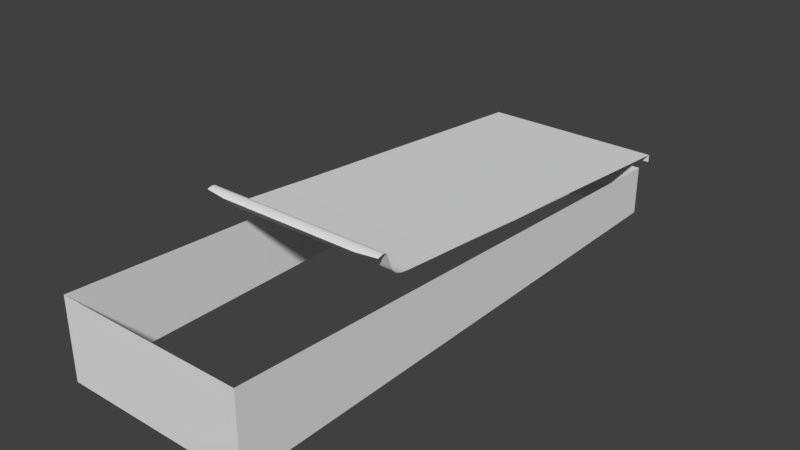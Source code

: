 # Source: SkeeBall.blend  (saved by Blender 2.79.0; exported with 4.5.12 LTS)
import bpy
from mathutils import Matrix  # noqa: F401  (used for matrix-valued properties, if any)

bpy.ops.wm.read_factory_settings(use_empty=True)
scene = bpy.context.scene
scene.name = 'Scene'

# ---- collections
col_collection_1 = bpy.data.collections.new('Collection 1'); scene.collection.children.link(col_collection_1)

# ---- materials (node trees are filled in below, after node groups)
mat_material = bpy.data.materials.new('Material')
mat_material.alpha_threshold = 0.0
mat_material.use_transparent_shadow = False
mat_material.roughness = 0.5
mat_material.line_color = (0.0, 0.0, 0.0, 1.0)

# ---- material node trees

# ---- world
world_world = bpy.data.worlds.new('World'); scene.world = world_world
world_world.color = (0.05088, 0.05088, 0.05088)
world_world.use_sun_shadow = False
world_world.sun_shadow_jitter_overblur = 0.0
world_world.cycles.sampling_method = 'MANUAL'

# ---- meshes
me_cube_003 = bpy.data.meshes.new('Cube.003')
me_cube_003.from_pydata([(-0.9261, -0.9906, 1.006), (-1.122, 2.716, 0.4), (0.5071, -0.9906, 1.006), (0.7203, 2.716, 0.4), (-1.14, -0.9622, 1.022), (0.7211, -0.9622, 1.022), (-1.14, -0.926, 1.035), (0.7211, -0.926, 1.035), (-1.14, -0.8972, 1.041), (0.7211, -0.8972, 1.041), (-1.14, -0.8712, 1.041), (0.7211, -0.8712, 1.041), (-1.14, -0.8503, 1.035), (0.7211, -0.8503, 1.035), (-1.14, -0.8326, 1.022), (0.7211, -0.8326, 1.022), (-1.14, -0.8175, 0.9984), (0.7211, -0.8175, 0.9984), (-1.14, -0.7995, 0.9497), (0.7211, -0.7995, 0.9497), (-1.14, -0.7769, 0.8902), (0.7211, -0.7769, 0.8902), (-1.14, -0.7562, 0.8315), (0.7211, -0.7562, 0.8315), (-1.14, -0.7357, 0.7901), (0.7211, -0.7357, 0.7901), (-1.14, -0.7161, 0.7659), (0.7211, -0.7161, 0.7659), (-1.14, -0.6969, 0.7495), (0.7211, -0.6969, 0.7495), (-1.14, -0.6779, 0.7379), (0.7211, -0.6779, 0.7379), (-1.14, -0.6586, 0.7284), (0.7211, -0.6586, 0.7284), (-1.14, -0.6384, 0.7199), (0.7211, -0.6384, 0.7199), (-1.14, -0.6165, 0.7122), (0.7211, -0.6165, 0.7122), (-1.14, -0.5992, 0.7067), (0.7211, -0.5992, 0.7067), (-1.14, -0.5855, 0.7035), (0.7211, -0.5855, 0.7035), (-1.14, -0.571, 0.7008), (0.7211, -0.571, 0.7008), (-1.14, -0.5552, 0.698), (0.7211, -0.5552, 0.698), (-1.14, -0.5388, 0.6954), (0.7211, -0.5388, 0.6954), (-1.14, -0.522, 0.6929), (0.7211, -0.522, 0.6929), (-1.14, -0.5035, 0.6909), (0.7211, -0.5035, 0.6909), (-1.14, -0.4876, 0.6889), (0.7211, -0.4876, 0.6889), (-1.14, -0.4695, 0.6869), (0.721, -0.4695, 0.6869), (-1.139, 0.2503, 0.6219), (0.7212, 0.2503, 0.6219), (-1.135, 1.483, 0.511), (-0.2839, 2.716, 0.4), (0.6141, -0.9766, 1.014), (-0.2841, -0.9906, 1.006), (-1.033, -0.9766, 1.014), (0.7211, -0.9442, 1.029), (-0.2841, -0.9622, 1.022), (-1.14, -0.9442, 1.029), (0.7211, -0.9117, 1.038), (-0.2841, -0.926, 1.035), (-1.14, -0.9117, 1.038), (0.7211, -0.8842, 1.042), (-0.2841, -0.8972, 1.041), (-1.14, -0.8842, 1.042), (0.7211, -0.8605, 1.039), (-0.2841, -0.8712, 1.041), (-1.14, -0.8605, 1.039), (0.7211, -0.8408, 1.03), (-0.2841, -0.8503, 1.035), (-1.14, -0.8408, 1.03), (0.7211, -0.8242, 1.011), (-0.2841, -0.8326, 1.022), (-1.14, -0.8242, 1.011), (0.7211, -0.8079, 0.9743), (-0.2841, -0.8175, 0.9984), (-1.14, -0.8079, 0.9743), (0.7211, -0.7881, 0.92), (-0.2841, -0.7995, 0.9497), (-1.14, -0.7881, 0.92), (0.7211, -0.7669, 0.8607), (-0.2841, -0.7769, 0.8902), (-1.14, -0.7669, 0.8607), (0.7211, -0.7468, 0.8103), (-0.2841, -0.7562, 0.8315), (-1.14, -0.7468, 0.8103), (0.7211, -0.7265, 0.7775), (-0.2841, -0.7357, 0.7901), (-1.14, -0.7265, 0.7775), (0.7211, -0.7068, 0.7573), (-0.2841, -0.7161, 0.7659), (-1.14, -0.7068, 0.7573), (0.7211, -0.6876, 0.7434), (-0.2841, -0.6969, 0.7495), (-1.14, -0.6876, 0.7434), (0.7211, -0.6684, 0.7329), (-0.2841, -0.6779, 0.7379), (-1.14, -0.6684, 0.7329), (0.7211, -0.6486, 0.724), (-0.2841, -0.6586, 0.7284), (-1.14, -0.6486, 0.724), (0.7211, -0.6275, 0.7159), (-0.2841, -0.6384, 0.7199), (-1.14, -0.6275, 0.7159), (0.7211, -0.6079, 0.7093), (-0.2841, -0.6165, 0.7122), (-1.14, -0.6079, 0.7093), (0.7211, -0.5923, 0.705), (-0.2841, -0.5992, 0.7067), (-1.14, -0.5923, 0.705), (0.7211, -0.5783, 0.7021), (-0.2841, -0.5855, 0.7035), (-1.14, -0.5783, 0.7021), (0.7211, -0.5631, 0.6994), (-0.2841, -0.571, 0.7008), (-1.14, -0.5631, 0.6994), (0.7211, -0.547, 0.6967), (-0.2841, -0.5552, 0.698), (-1.14, -0.547, 0.6967), (0.7211, -0.5304, 0.6941), (-0.2841, -0.5388, 0.6954), (-1.14, -0.5304, 0.6941), (0.7211, -0.5127, 0.6919), (-0.2841, -0.522, 0.6929), (-1.14, -0.5127, 0.6919), (0.7211, -0.4956, 0.6899), (-0.2841, -0.5035, 0.6909), (-1.14, -0.4956, 0.6899), (0.721, -0.4786, 0.6879), (-0.2841, -0.4876, 0.6889), (-1.14, -0.4786, 0.6879), (0.7211, -0.1097, 0.6536), (-0.2839, -0.4695, 0.6869), (-1.139, -0.1097, 0.6536), (0.7293, 1.483, 0.511), (-0.2835, 0.2503, 0.6219), (-0.2837, 1.483, 0.511), (-0.2837, -0.1097, 0.6536), (-0.284, -0.4786, 0.6879), (-0.2841, -0.4956, 0.6899), (-0.2841, -0.5127, 0.6919), (-0.2841, -0.5304, 0.6941), (-0.2841, -0.547, 0.6967), (-0.2841, -0.5631, 0.6994), (-0.2841, -0.5783, 0.7021), (-0.2841, -0.5923, 0.705), (-0.2841, -0.6079, 0.7093), (-0.2841, -0.6275, 0.7159), (-0.2841, -0.6486, 0.724), (-0.2841, -0.6684, 0.7329), (-0.2841, -0.6876, 0.7434), (-0.2841, -0.7068, 0.7573), (-0.2841, -0.7265, 0.7775), (-0.2841, -0.7468, 0.8103), (-0.2841, -0.7669, 0.8607), (-0.2841, -0.7881, 0.92), (-0.2841, -0.8079, 0.9743), (-0.2841, -0.8242, 1.011), (-0.2841, -0.8408, 1.03), (-0.2841, -0.8605, 1.039), (-0.2841, -0.8842, 1.042), (-0.2841, -0.9117, 1.038), (-0.2841, -0.9442, 1.029), (-0.2841, -0.9767, 1.014), (-1.133, 2.1, 0.4555), (0.037, 2.716, 0.4), (0.5606, -0.9836, 1.01), (-0.6051, -0.9906, 1.006), (-1.087, -0.9695, 1.018), (0.7211, -0.9532, 1.025), (0.1439, -0.9622, 1.022), (-1.14, -0.9352, 1.032), (0.7211, -0.9189, 1.037), (0.1439, -0.926, 1.035), (-1.14, -0.9045, 1.04), (0.7211, -0.8907, 1.041), (0.1439, -0.8972, 1.041), (-1.14, -0.8777, 1.041), (0.7211, -0.8658, 1.04), (0.1439, -0.8712, 1.041), (-1.14, -0.8553, 1.037), (0.7211, -0.8454, 1.033), (0.1439, -0.8503, 1.035), (-1.14, -0.8365, 1.026), (0.7211, -0.8281, 1.017), (0.1439, -0.8326, 1.022), (-1.14, -0.8206, 1.005), (0.7211, -0.8124, 0.9864), (0.1439, -0.8175, 0.9984), (-1.14, -0.8037, 0.962), (0.7211, -0.7939, 0.9348), (0.1439, -0.7995, 0.9497), (-1.14, -0.7825, 0.9051), (0.7211, -0.7719, 0.8755), (0.1439, -0.7769, 0.8902), (-1.14, -0.7617, 0.8461), (0.7211, -0.7517, 0.8208), (0.1439, -0.7562, 0.8315), (-1.14, -0.7415, 0.8001), (0.7211, -0.7313, 0.7836), (0.1439, -0.7357, 0.7901), (-1.14, -0.7214, 0.7716), (0.7211, -0.7116, 0.7615), (0.1439, -0.7161, 0.7659), (-1.14, -0.7019, 0.7533), (0.7211, -0.6923, 0.7464), (0.1439, -0.6969, 0.7495), (-1.14, -0.6828, 0.7406), (0.7211, -0.6732, 0.7354), (0.1439, -0.6779, 0.7379), (-1.14, -0.6635, 0.7306), (0.7211, -0.6536, 0.7261), (0.1439, -0.6586, 0.7284), (-1.14, -0.6435, 0.7219), (0.7211, -0.6329, 0.7179), (0.1439, -0.6384, 0.7199), (-1.14, -0.622, 0.714), (0.7211, -0.6122, 0.7107), (0.1439, -0.6165, 0.7122), (-1.14, -0.6035, 0.708), (0.7211, -0.5958, 0.7058), (0.1439, -0.5992, 0.7067), (-1.14, -0.5889, 0.7043), (0.7211, -0.5819, 0.7028), (0.1439, -0.5855, 0.7035), (-1.14, -0.5747, 0.7014), (0.7211, -0.5671, 0.7001), (0.1439, -0.571, 0.7008), (-1.14, -0.5591, 0.6987), (0.7211, -0.5511, 0.6974), (0.1439, -0.5552, 0.698), (-1.14, -0.5429, 0.696), (0.7211, -0.5346, 0.6947), (0.1439, -0.5388, 0.6954), (-1.14, -0.5262, 0.6935), (0.7211, -0.5174, 0.6924), (0.1439, -0.522, 0.6929), (-1.14, -0.5081, 0.6914), (0.7211, -0.4995, 0.6904), (0.1439, -0.5035, 0.6909), (-1.14, -0.4916, 0.6894), (0.7211, -0.4831, 0.6884), (0.1439, -0.4876, 0.6889), (-1.14, -0.474, 0.6874), (0.7211, -0.2896, 0.6703), (0.144, -0.4695, 0.6869), (-1.139, 0.07027, 0.6378), (0.7232, 0.8668, 0.5665), (0.1443, 0.2503, 0.6219), (-1.133, 0.8668, 0.5665), (-0.6047, 2.716, 0.4), (0.6676, -0.9695, 1.018), (0.03693, -0.9906, 1.006), (-0.9796, -0.9836, 1.01), (0.7211, -0.9352, 1.032), (-0.7121, -0.9622, 1.022), (-1.14, -0.9532, 1.025), (0.7211, -0.9045, 1.04), (-0.7121, -0.926, 1.035), (-1.14, -0.9189, 1.037), (0.7211, -0.8777, 1.041), (-0.7121, -0.8972, 1.041), (-1.14, -0.8907, 1.041), (0.7211, -0.8553, 1.037), (-0.7121, -0.8712, 1.041), (-1.14, -0.8658, 1.04), (0.7211, -0.8365, 1.026), (-0.7121, -0.8503, 1.035), (-1.14, -0.8454, 1.033), (0.7211, -0.8206, 1.005), (-0.7121, -0.8326, 1.022), (-1.14, -0.8281, 1.017), (0.7211, -0.8037, 0.962), (-0.7121, -0.8175, 0.9984), (-1.14, -0.8124, 0.9864), (0.7211, -0.7825, 0.9051), (-0.7121, -0.7995, 0.9497), (-1.14, -0.7939, 0.9348), (0.7211, -0.7617, 0.8461), (-0.7121, -0.7769, 0.8902), (-1.14, -0.7719, 0.8755), (0.7211, -0.7415, 0.8001), (-0.7121, -0.7562, 0.8315), (-1.14, -0.7517, 0.8208), (0.7211, -0.7214, 0.7716), (-0.7121, -0.7357, 0.7901), (-1.14, -0.7313, 0.7836), (0.7211, -0.7019, 0.7533), (-0.7121, -0.7161, 0.7659), (-1.14, -0.7116, 0.7615), (0.7211, -0.6828, 0.7406), (-0.7121, -0.6969, 0.7495), (-1.14, -0.6923, 0.7464), (0.7211, -0.6635, 0.7306), (-0.7121, -0.6779, 0.7379), (-1.14, -0.6732, 0.7354), (0.7211, -0.6435, 0.7219), (-0.7121, -0.6586, 0.7284), (-1.14, -0.6536, 0.7261), (0.7211, -0.622, 0.714), (-0.7121, -0.6384, 0.7199), (-1.14, -0.6329, 0.7179), (0.7211, -0.6035, 0.708), (-0.7121, -0.6165, 0.7122), (-1.14, -0.6122, 0.7107), (0.7211, -0.5889, 0.7043), (-0.7121, -0.5992, 0.7067), (-1.14, -0.5958, 0.7058), (0.7211, -0.5747, 0.7014), (-0.7121, -0.5855, 0.7035), (-1.14, -0.5819, 0.7028), (0.7211, -0.5591, 0.6987), (-0.7121, -0.571, 0.7008), (-1.14, -0.5671, 0.7001), (0.7211, -0.5429, 0.696), (-0.7121, -0.5552, 0.698), (-1.14, -0.5511, 0.6974), (0.7211, -0.5262, 0.6935), (-0.7121, -0.5388, 0.6954), (-1.14, -0.5346, 0.6947), (0.7211, -0.5081, 0.6914), (-0.7121, -0.522, 0.6929), (-1.14, -0.5174, 0.6924), (0.7211, -0.4916, 0.6894), (-0.7121, -0.5035, 0.6909), (-1.14, -0.4995, 0.6904), (0.721, -0.474, 0.6874), (-0.7121, -0.4876, 0.6889), (-1.14, -0.4831, 0.6884), (0.7212, 0.07027, 0.6378), (-0.7119, -0.4695, 0.6869), (-1.14, -0.2896, 0.6703), (0.7227, 2.1, 0.4555), (-0.7113, 0.2503, 0.6219), (-0.2836, 0.8668, 0.5665), (-0.2838, 2.1, 0.4555), (0.09066, 1.483, 0.511), (-0.658, 1.483, 0.511), (-0.2838, -0.2896, 0.6703), (-0.2836, 0.07027, 0.6378), (0.1442, -0.1097, 0.6536), (-0.7116, -0.1097, 0.6536), (-0.284, -0.4831, 0.6884), (-0.284, -0.474, 0.6874), (0.144, -0.4786, 0.6879), (-0.712, -0.4786, 0.6879), (-0.2841, -0.4995, 0.6904), (-0.2841, -0.4916, 0.6894), (0.1439, -0.4956, 0.6899), (-0.7121, -0.4956, 0.6899), (-0.2841, -0.5174, 0.6924), (-0.2841, -0.5081, 0.6914), (0.1439, -0.5127, 0.6919), (-0.7121, -0.5127, 0.6919), (-0.2841, -0.5346, 0.6947), (-0.2841, -0.5262, 0.6935), (0.1439, -0.5304, 0.6941), (-0.7121, -0.5304, 0.6941), (-0.2841, -0.5511, 0.6974), (-0.2841, -0.5429, 0.696), (0.1439, -0.547, 0.6967), (-0.7121, -0.547, 0.6967), (-0.2841, -0.5671, 0.7001), (-0.2841, -0.5591, 0.6987), (0.1439, -0.5631, 0.6994), (-0.7121, -0.5631, 0.6994), (-0.2841, -0.5819, 0.7028), (-0.2841, -0.5747, 0.7014), (0.1439, -0.5783, 0.7021), (-0.7121, -0.5783, 0.7021), (-0.2841, -0.5958, 0.7058), (-0.2841, -0.5889, 0.7043), (0.1439, -0.5923, 0.705), (-0.7121, -0.5923, 0.705), (-0.2841, -0.6122, 0.7107), (-0.2841, -0.6035, 0.708), (0.1439, -0.6079, 0.7093), (-0.7121, -0.6079, 0.7093), (-0.2841, -0.6329, 0.7179), (-0.2841, -0.622, 0.714), (0.1439, -0.6275, 0.7159), (-0.7121, -0.6275, 0.7159), (-0.2841, -0.6536, 0.7261), (-0.2841, -0.6435, 0.7219), (0.1439, -0.6486, 0.724), (-0.7121, -0.6486, 0.724), (-0.2841, -0.6732, 0.7354), (-0.2841, -0.6635, 0.7306), (0.1439, -0.6684, 0.7329), (-0.7121, -0.6684, 0.7329), (-0.2841, -0.6923, 0.7464), (-0.2841, -0.6828, 0.7406), (0.1439, -0.6876, 0.7434), (-0.7121, -0.6876, 0.7434), (-0.2841, -0.7116, 0.7615), (-0.2841, -0.7019, 0.7533), (0.1439, -0.7068, 0.7573), (-0.7121, -0.7068, 0.7573), (-0.2841, -0.7313, 0.7836), (-0.2841, -0.7214, 0.7716), (0.1439, -0.7265, 0.7775), (-0.7121, -0.7265, 0.7775), (-0.2841, -0.7517, 0.8208), (-0.2841, -0.7415, 0.8001), (0.1439, -0.7468, 0.8103), (-0.7121, -0.7468, 0.8103), (-0.2841, -0.7719, 0.8755), (-0.2841, -0.7617, 0.8461), (0.1439, -0.7669, 0.8607), (-0.7121, -0.7669, 0.8607), (-0.2841, -0.7939, 0.9348), (-0.2841, -0.7825, 0.9051), (0.1439, -0.7881, 0.92), (-0.7121, -0.7881, 0.92), (-0.2841, -0.8124, 0.9864), (-0.2841, -0.8037, 0.962), (0.1439, -0.8079, 0.9743), (-0.7121, -0.8079, 0.9743), (-0.2841, -0.8281, 1.017), (-0.2841, -0.8206, 1.005), (0.1439, -0.8242, 1.011), (-0.7121, -0.8242, 1.011), (-0.2841, -0.8454, 1.033), (-0.2841, -0.8365, 1.026), (0.1439, -0.8408, 1.03), (-0.7121, -0.8408, 1.03), (-0.2841, -0.8658, 1.04), (-0.2841, -0.8553, 1.037), (0.1439, -0.8605, 1.039), (-0.7121, -0.8605, 1.039), (-0.2841, -0.8907, 1.041), (-0.2841, -0.8777, 1.041), (0.1439, -0.8842, 1.042), (-0.7121, -0.8842, 1.042), (-0.2841, -0.9189, 1.037), (-0.2841, -0.9045, 1.04), (0.1439, -0.9117, 1.038), (-0.7121, -0.9117, 1.038), (-0.2841, -0.9533, 1.025), (-0.2841, -0.9352, 1.032), (0.1439, -0.9442, 1.029), (-0.7121, -0.9442, 1.029), (-0.2841, -0.9837, 1.01), (-0.2841, -0.9695, 1.018), (0.09043, -0.9766, 1.014), (-0.6586, -0.9766, 1.014), (-0.6854, -0.9695, 1.018), (0.1172, -0.9695, 1.018), (0.06368, -0.9837, 1.01), (-0.7121, -0.9352, 1.032), (0.1439, -0.9352, 1.032), (0.1439, -0.9533, 1.025), (-0.7121, -0.9045, 1.04), (0.1439, -0.9045, 1.04), (0.1439, -0.9189, 1.037), (-0.7121, -0.8777, 1.041), (0.1439, -0.8777, 1.041), (0.1439, -0.8907, 1.041), (-0.7121, -0.8553, 1.037), (0.1439, -0.8553, 1.037), (0.1439, -0.8658, 1.04), (-0.7121, -0.8365, 1.026), (0.1439, -0.8365, 1.026), (0.1439, -0.8454, 1.033), (-0.7121, -0.8206, 1.005), (0.1439, -0.8206, 1.005), (0.1439, -0.8281, 1.017), (-0.7121, -0.8037, 0.962), (0.1439, -0.8037, 0.962), (0.1439, -0.8124, 0.9864), (-0.7121, -0.7825, 0.9051), (0.1439, -0.7825, 0.9051), (0.1439, -0.7939, 0.9348), (-0.7121, -0.7617, 0.8461), (0.1439, -0.7617, 0.8461), (0.1439, -0.7719, 0.8755), (-0.7121, -0.7415, 0.8001), (0.1439, -0.7415, 0.8001), (0.1439, -0.7517, 0.8208), (-0.7121, -0.7214, 0.7716), (0.1439, -0.7214, 0.7716), (0.1439, -0.7313, 0.7836), (-0.7121, -0.7019, 0.7533), (0.1439, -0.7019, 0.7533), (0.1439, -0.7116, 0.7615), (-0.7121, -0.6828, 0.7406), (0.1439, -0.6828, 0.7406), (0.1439, -0.6923, 0.7464), (-0.7121, -0.6635, 0.7306), (0.1439, -0.6635, 0.7306), (0.1439, -0.6732, 0.7354), (-0.7121, -0.6435, 0.7219), (0.1439, -0.6435, 0.7219), (0.1439, -0.6536, 0.7261), (-0.7121, -0.622, 0.714), (0.1439, -0.622, 0.714), (0.1439, -0.6329, 0.7179), (-0.7121, -0.6035, 0.708), (0.1439, -0.6035, 0.708), (0.1439, -0.6122, 0.7107), (-0.7121, -0.5889, 0.7043), (0.1439, -0.5889, 0.7043), (0.1439, -0.5958, 0.7058), (-0.7121, -0.5747, 0.7014), (0.1439, -0.5747, 0.7014), (0.1439, -0.5819, 0.7028), (-0.7121, -0.5591, 0.6987), (0.1439, -0.5591, 0.6987), (0.1439, -0.5671, 0.7001), (-0.7121, -0.5429, 0.696), (0.1439, -0.5429, 0.696), (0.1439, -0.5511, 0.6974), (-0.7121, -0.5262, 0.6935), (0.1439, -0.5262, 0.6935), (0.1439, -0.5346, 0.6947), (-0.7121, -0.5081, 0.6914), (0.1439, -0.5081, 0.6914), (0.1439, -0.5174, 0.6924), (-0.7121, -0.4916, 0.6894), (0.1439, -0.4916, 0.6894), (0.1439, -0.4995, 0.6904), (-0.7119, -0.474, 0.6874), (0.144, -0.474, 0.6874), (0.144, -0.4831, 0.6884), (-0.7114, 0.07027, 0.6378), (0.1442, 0.07027, 0.6378), (0.1441, -0.2896, 0.6703), (-0.6314, 2.1, 0.4555), (0.06383, 2.1, 0.4555), (0.1175, 0.8668, 0.5665), (-0.6846, 0.8668, 0.5665), (-0.7117, -0.2896, 0.6703), (-0.7121, -0.4831, 0.6884), (-0.7121, -0.4995, 0.6904), (-0.7121, -0.5174, 0.6924), (-0.7121, -0.5346, 0.6947), (-0.7121, -0.5511, 0.6974), (-0.7121, -0.5671, 0.7001), (-0.7121, -0.5819, 0.7028), (-0.7121, -0.5958, 0.7058), (-0.7121, -0.6122, 0.7107), (-0.7121, -0.6329, 0.7179), (-0.7121, -0.6536, 0.7261), (-0.7121, -0.6732, 0.7354), (-0.7121, -0.6923, 0.7464), (-0.7121, -0.7116, 0.7615), (-0.7121, -0.7313, 0.7836), (-0.7121, -0.7517, 0.8208), (-0.7121, -0.7719, 0.8755), (-0.7121, -0.7939, 0.9348), (-0.7121, -0.8124, 0.9864), (-0.7121, -0.8281, 1.017), (-0.7121, -0.8454, 1.033), (-0.7121, -0.8658, 1.04), (-0.7121, -0.8907, 1.041), (-0.7121, -0.9189, 1.037), (-0.7121, -0.9533, 1.025), (-0.6319, -0.9837, 1.01)], [], [(564, 260, 0, 174), (563, 263, 4, 262), (562, 266, 6, 265), (561, 269, 8, 268), (560, 272, 10, 271), (559, 275, 12, 274), (558, 278, 14, 277), (557, 281, 16, 280), (556, 284, 18, 283), (555, 287, 20, 286), (554, 290, 22, 289), (553, 293, 24, 292), (552, 296, 26, 295), (551, 299, 28, 298), (550, 302, 30, 301), (549, 305, 32, 304), (548, 308, 34, 307), (547, 311, 36, 310), (546, 314, 38, 313), (545, 317, 40, 316), (544, 320, 42, 319), (543, 323, 44, 322), (542, 326, 46, 325), (541, 329, 48, 328), (540, 332, 50, 331), (539, 335, 52, 334), (538, 338, 54, 337), (537, 256, 56, 340), (536, 341, 142, 255), (535, 342, 143, 343), (534, 171, 58, 344), (533, 345, 139, 252), (532, 346, 144, 347), (531, 253, 140, 348), (530, 349, 136, 249), (529, 350, 145, 351), (528, 250, 137, 352), (527, 353, 133, 246), (526, 354, 146, 355), (525, 247, 134, 356), (524, 357, 130, 243), (523, 358, 147, 359), (522, 244, 131, 360), (521, 361, 127, 240), (520, 362, 148, 363), (519, 241, 128, 364), (518, 365, 124, 237), (517, 366, 149, 367), (516, 238, 125, 368), (515, 369, 121, 234), (514, 370, 150, 371), (513, 235, 122, 372), (512, 373, 118, 231), (511, 374, 151, 375), (510, 232, 119, 376), (509, 377, 115, 228), (508, 378, 152, 379), (507, 229, 116, 380), (506, 381, 112, 225), (505, 382, 153, 383), (504, 226, 113, 384), (503, 385, 109, 222), (502, 386, 154, 387), (501, 223, 110, 388), (500, 389, 106, 219), (499, 390, 155, 391), (498, 220, 107, 392), (497, 393, 103, 216), (496, 394, 156, 395), (495, 217, 104, 396), (494, 397, 100, 213), (493, 398, 157, 399), (492, 214, 101, 400), (491, 401, 97, 210), (490, 402, 158, 403), (489, 211, 98, 404), (488, 405, 94, 207), (487, 406, 159, 407), (486, 208, 95, 408), (485, 409, 91, 204), (484, 410, 160, 411), (483, 205, 92, 412), (482, 413, 88, 201), (481, 414, 161, 415), (480, 202, 89, 416), (479, 417, 85, 198), (478, 418, 162, 419), (477, 199, 86, 420), (476, 421, 82, 195), (475, 422, 163, 423), (474, 196, 83, 424), (473, 425, 79, 192), (472, 426, 164, 427), (471, 193, 80, 428), (470, 429, 76, 189), (469, 430, 165, 431), (468, 190, 77, 432), (467, 433, 73, 186), (466, 434, 166, 435), (465, 187, 74, 436), (464, 437, 70, 183), (463, 438, 167, 439), (462, 184, 71, 440), (461, 441, 67, 180), (460, 442, 168, 443), (459, 181, 68, 444), (458, 445, 64, 177), (457, 446, 169, 447), (456, 178, 65, 448), (455, 449, 61, 259), (454, 450, 170, 451), (453, 175, 62, 452), (450, 453, 452, 170), (64, 262, 453, 450), (262, 4, 175, 453), (258, 454, 451, 60), (5, 177, 454, 258), (177, 64, 450, 454), (173, 455, 259, 2), (60, 451, 455, 173), (451, 170, 449, 455), (446, 456, 448, 169), (67, 265, 456, 446), (265, 6, 178, 456), (261, 457, 447, 63), (7, 180, 457, 261), (180, 67, 446, 457), (176, 458, 177, 5), (63, 447, 458, 176), (447, 169, 445, 458), (442, 459, 444, 168), (70, 268, 459, 442), (268, 8, 181, 459), (264, 460, 443, 66), (9, 183, 460, 264), (183, 70, 442, 460), (179, 461, 180, 7), (66, 443, 461, 179), (443, 168, 441, 461), (438, 462, 440, 167), (73, 271, 462, 438), (271, 10, 184, 462), (267, 463, 439, 69), (11, 186, 463, 267), (186, 73, 438, 463), (182, 464, 183, 9), (69, 439, 464, 182), (439, 167, 437, 464), (434, 465, 436, 166), (76, 274, 465, 434), (274, 12, 187, 465), (270, 466, 435, 72), (13, 189, 466, 270), (189, 76, 434, 466), (185, 467, 186, 11), (72, 435, 467, 185), (435, 166, 433, 467), (430, 468, 432, 165), (79, 277, 468, 430), (277, 14, 190, 468), (273, 469, 431, 75), (15, 192, 469, 273), (192, 79, 430, 469), (188, 470, 189, 13), (75, 431, 470, 188), (431, 165, 429, 470), (426, 471, 428, 164), (82, 280, 471, 426), (280, 16, 193, 471), (276, 472, 427, 78), (17, 195, 472, 276), (195, 82, 426, 472), (191, 473, 192, 15), (78, 427, 473, 191), (427, 164, 425, 473), (422, 474, 424, 163), (85, 283, 474, 422), (283, 18, 196, 474), (279, 475, 423, 81), (19, 198, 475, 279), (198, 85, 422, 475), (194, 476, 195, 17), (81, 423, 476, 194), (423, 163, 421, 476), (418, 477, 420, 162), (88, 286, 477, 418), (286, 20, 199, 477), (282, 478, 419, 84), (21, 201, 478, 282), (201, 88, 418, 478), (197, 479, 198, 19), (84, 419, 479, 197), (419, 162, 417, 479), (414, 480, 416, 161), (91, 289, 480, 414), (289, 22, 202, 480), (285, 481, 415, 87), (23, 204, 481, 285), (204, 91, 414, 481), (200, 482, 201, 21), (87, 415, 482, 200), (415, 161, 413, 482), (410, 483, 412, 160), (94, 292, 483, 410), (292, 24, 205, 483), (288, 484, 411, 90), (25, 207, 484, 288), (207, 94, 410, 484), (203, 485, 204, 23), (90, 411, 485, 203), (411, 160, 409, 485), (406, 486, 408, 159), (97, 295, 486, 406), (295, 26, 208, 486), (291, 487, 407, 93), (27, 210, 487, 291), (210, 97, 406, 487), (206, 488, 207, 25), (93, 407, 488, 206), (407, 159, 405, 488), (402, 489, 404, 158), (100, 298, 489, 402), (298, 28, 211, 489), (294, 490, 403, 96), (29, 213, 490, 294), (213, 100, 402, 490), (209, 491, 210, 27), (96, 403, 491, 209), (403, 158, 401, 491), (398, 492, 400, 157), (103, 301, 492, 398), (301, 30, 214, 492), (297, 493, 399, 99), (31, 216, 493, 297), (216, 103, 398, 493), (212, 494, 213, 29), (99, 399, 494, 212), (399, 157, 397, 494), (394, 495, 396, 156), (106, 304, 495, 394), (304, 32, 217, 495), (300, 496, 395, 102), (33, 219, 496, 300), (219, 106, 394, 496), (215, 497, 216, 31), (102, 395, 497, 215), (395, 156, 393, 497), (390, 498, 392, 155), (109, 307, 498, 390), (307, 34, 220, 498), (303, 499, 391, 105), (35, 222, 499, 303), (222, 109, 390, 499), (218, 500, 219, 33), (105, 391, 500, 218), (391, 155, 389, 500), (386, 501, 388, 154), (112, 310, 501, 386), (310, 36, 223, 501), (306, 502, 387, 108), (37, 225, 502, 306), (225, 112, 386, 502), (221, 503, 222, 35), (108, 387, 503, 221), (387, 154, 385, 503), (382, 504, 384, 153), (115, 313, 504, 382), (313, 38, 226, 504), (309, 505, 383, 111), (39, 228, 505, 309), (228, 115, 382, 505), (224, 506, 225, 37), (111, 383, 506, 224), (383, 153, 381, 506), (378, 507, 380, 152), (118, 316, 507, 378), (316, 40, 229, 507), (312, 508, 379, 114), (41, 231, 508, 312), (231, 118, 378, 508), (227, 509, 228, 39), (114, 379, 509, 227), (379, 152, 377, 509), (374, 510, 376, 151), (121, 319, 510, 374), (319, 42, 232, 510), (315, 511, 375, 117), (43, 234, 511, 315), (234, 121, 374, 511), (230, 512, 231, 41), (117, 375, 512, 230), (375, 151, 373, 512), (370, 513, 372, 150), (124, 322, 513, 370), (322, 44, 235, 513), (318, 514, 371, 120), (45, 237, 514, 318), (237, 124, 370, 514), (233, 515, 234, 43), (120, 371, 515, 233), (371, 150, 369, 515), (366, 516, 368, 149), (127, 325, 516, 366), (325, 46, 238, 516), (321, 517, 367, 123), (47, 240, 517, 321), (240, 127, 366, 517), (236, 518, 237, 45), (123, 367, 518, 236), (367, 149, 365, 518), (362, 519, 364, 148), (130, 328, 519, 362), (328, 48, 241, 519), (324, 520, 363, 126), (49, 243, 520, 324), (243, 130, 362, 520), (239, 521, 240, 47), (126, 363, 521, 239), (363, 148, 361, 521), (358, 522, 360, 147), (133, 331, 522, 358), (331, 50, 244, 522), (327, 523, 359, 129), (51, 246, 523, 327), (246, 133, 358, 523), (242, 524, 243, 49), (129, 359, 524, 242), (359, 147, 357, 524), (354, 525, 356, 146), (136, 334, 525, 354), (334, 52, 247, 525), (330, 526, 355, 132), (53, 249, 526, 330), (249, 136, 354, 526), (245, 527, 246, 51), (132, 355, 527, 245), (355, 146, 353, 527), (350, 528, 352, 145), (139, 337, 528, 350), (337, 54, 250, 528), (333, 529, 351, 135), (55, 252, 529, 333), (252, 139, 350, 529), (248, 530, 249, 53), (135, 351, 530, 248), (351, 145, 349, 530), (346, 531, 348, 144), (142, 340, 531, 346), (340, 56, 253, 531), (336, 532, 347, 138), (57, 255, 532, 336), (255, 142, 346, 532), (251, 533, 252, 55), (138, 347, 533, 251), (347, 144, 345, 533), (342, 534, 344, 143), (59, 257, 534, 342), (257, 1, 171, 534), (339, 535, 343, 141), (3, 172, 535, 339), (172, 59, 342, 535), (254, 536, 255, 57), (141, 343, 536, 254), (343, 143, 341, 536), (341, 537, 340, 142), (143, 344, 537, 341), (344, 58, 256, 537), (345, 538, 337, 139), (144, 348, 538, 345), (348, 140, 338, 538), (349, 539, 334, 136), (145, 352, 539, 349), (352, 137, 335, 539), (353, 540, 331, 133), (146, 356, 540, 353), (356, 134, 332, 540), (357, 541, 328, 130), (147, 360, 541, 357), (360, 131, 329, 541), (361, 542, 325, 127), (148, 364, 542, 361), (364, 128, 326, 542), (365, 543, 322, 124), (149, 368, 543, 365), (368, 125, 323, 543), (369, 544, 319, 121), (150, 372, 544, 369), (372, 122, 320, 544), (373, 545, 316, 118), (151, 376, 545, 373), (376, 119, 317, 545), (377, 546, 313, 115), (152, 380, 546, 377), (380, 116, 314, 546), (381, 547, 310, 112), (153, 384, 547, 381), (384, 113, 311, 547), (385, 548, 307, 109), (154, 388, 548, 385), (388, 110, 308, 548), (389, 549, 304, 106), (155, 392, 549, 389), (392, 107, 305, 549), (393, 550, 301, 103), (156, 396, 550, 393), (396, 104, 302, 550), (397, 551, 298, 100), (157, 400, 551, 397), (400, 101, 299, 551), (401, 552, 295, 97), (158, 404, 552, 401), (404, 98, 296, 552), (405, 553, 292, 94), (159, 408, 553, 405), (408, 95, 293, 553), (409, 554, 289, 91), (160, 412, 554, 409), (412, 92, 290, 554), (413, 555, 286, 88), (161, 416, 555, 413), (416, 89, 287, 555), (417, 556, 283, 85), (162, 420, 556, 417), (420, 86, 284, 556), (421, 557, 280, 82), (163, 424, 557, 421), (424, 83, 281, 557), (425, 558, 277, 79), (164, 428, 558, 425), (428, 80, 278, 558), (429, 559, 274, 76), (165, 432, 559, 429), (432, 77, 275, 559), (433, 560, 271, 73), (166, 436, 560, 433), (436, 74, 272, 560), (437, 561, 268, 70), (167, 440, 561, 437), (440, 71, 269, 561), (441, 562, 265, 67), (168, 444, 562, 441), (444, 68, 266, 562), (445, 563, 262, 64), (169, 448, 563, 445), (448, 65, 263, 563), (449, 564, 174, 61), (170, 452, 564, 449), (452, 62, 260, 564)])
me_cube_003.polygons.foreach_set('use_smooth', [True] * 448)
me_cube_003.use_remesh_preserve_volume = False
me_cube_003.use_remesh_preserve_attributes = False
me_cube_003.use_mirror_vertex_groups = False
me_cube_003.update()
me_cube_002 = bpy.data.meshes.new('Cube.002')
me_cube_002.from_pydata([(-1.0, 3.065, -0.3015), (-1.0, 3.065, -0.1935), (1.563, 3.065, -0.3015), (1.563, 3.065, -0.1935), (-1.0, -1.838, 0.2268), (1.563, -1.838, 0.2268)], [], [(0, 1, 3, 2), (3, 1, 4, 5)])
me_cube_002.use_remesh_preserve_volume = False
me_cube_002.use_remesh_preserve_attributes = False
me_cube_002.use_mirror_vertex_groups = False
me_cube_002.update()
me_cube = bpy.data.meshes.new('Cube')
me_cube.from_pydata([(1.0, 1.0, -1.0), (1.0, -6.505, -1.0), (-1.578, -6.505, -1.0), (-1.578, 1.0, -1.0), (1.0, 1.0, -0.3149), (1.0, -6.505, 0.0946), (-1.578, -6.505, 0.0946), (-1.578, 1.0, -0.3149)], [], [(0, 4, 5, 1), (1, 5, 6, 2), (2, 6, 7, 3), (4, 0, 3, 7)])
me_cube.materials.append(mat_material)
me_cube.use_remesh_preserve_volume = False
me_cube.use_remesh_preserve_attributes = False
me_cube.use_mirror_vertex_groups = False
me_cube.update()

# ---- objects
ob_cube_002 = bpy.data.objects.new('Cube.002', me_cube_003)
ob_cube_001 = bpy.data.objects.new('Cube.001', me_cube_002)
ob_cube = bpy.data.objects.new('Cube', me_cube)

# ---- transforms, parenting, visibility, modifiers, constraints
ob_cube_002.location = (0.3816, -0.7442, 0.5753)
ob_cube_002.scale = (1.382, 1.0, 1.0)
ob_cube_002.lineart.crease_threshold = 0.0
ob_cube_001.location = (-0.1837, 1.003, 1.0)
ob_cube_001.lineart.crease_threshold = 0.0
ob_cube.location = (0.3874, 2.783, 1.026)
ob_cube.lock_rotations_4d = False
ob_cube.empty_display_type = 'ARROWS'
ob_cube.lineart.crease_threshold = 0.0
_vg = ob_cube.vertex_groups.new(name='Group')

# ---- collection membership
col_collection_1.objects.link(ob_cube_002)
col_collection_1.objects.link(ob_cube_001)
col_collection_1.objects.link(ob_cube)

# ---- scene / render settings (as saved in the file)
scene.frame_start = 1; scene.frame_end = 250; scene.frame_set(3)
scene.render.engine = 'BLENDER_EEVEE_NEXT'
scene.render.resolution_percentage = 50
scene.render.dither_intensity = 0.0
scene.cycles.use_denoising = False
scene.cycles.samples = 128
scene.cycles.sampling_pattern = 'TABULATED_SOBOL'
scene.cycles.use_adaptive_sampling = False
scene.cycles.use_light_tree = False
scene.cycles.blur_glossy = 0.0
scene.cycles.sample_clamp_indirect = 0.0
scene.view_settings.view_transform = 'Standard'
bpy.context.view_layer.update()

# ---- added for rendering (the .blend has no active camera and no usable light): camera, sun
cam_auto = bpy.data.cameras.new('AutoCamera')
cam_auto.lens = 50.0
cam_auto.sensor_width = 36.0
cam_auto.clip_end = 1000.0
ob_auto_camera = bpy.data.objects.new('AutoCamera', cam_auto)
scene.collection.objects.link(ob_auto_camera)
ob_auto_camera.location = (7.83244, -9.10888, 7.00892)
ob_auto_camera.rotation_euler = (1.09748, -7.21219e-08, 0.694738)
scene.camera = ob_auto_camera
light_auto_sun = bpy.data.lights.new('AutoSun', 'SUN')
light_auto_sun.energy = 3.0
light_auto_sun.angle = 0.0523599
ob_auto_sun = bpy.data.objects.new('AutoSun', light_auto_sun)
scene.collection.objects.link(ob_auto_sun)
ob_auto_sun.rotation_euler = (0.872665, 0.174533, 0.523599)
bpy.context.view_layer.update()
